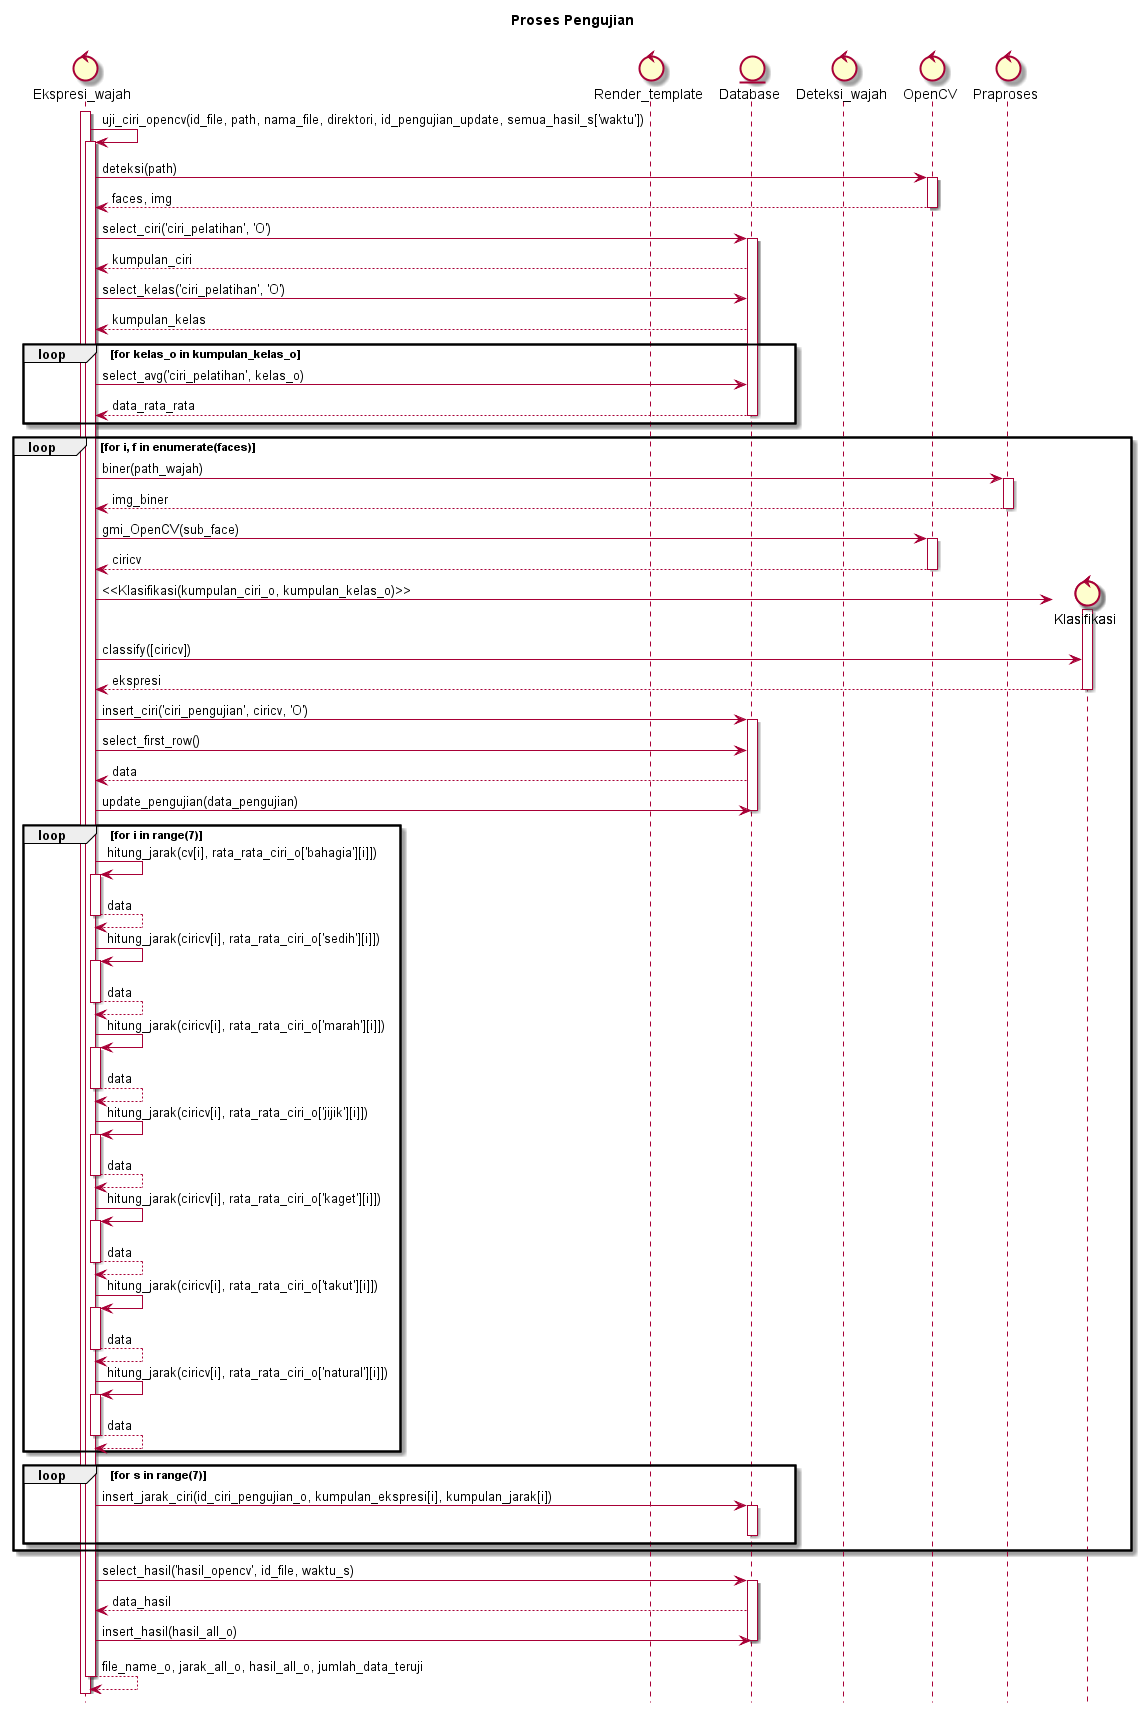

The diagram above was rendered by PlantUML. Its source (embedded in the PNG):
@startuml
hide footbox
title Proses Pengujian\n

control Ekspresi_wajah
control Render_template
entity Database
control Deteksi_wajah
control OpenCV
control Praproses

activate Ekspresi_wajah

	Ekspresi_wajah -> Ekspresi_wajah : uji_ciri_opencv(id_file, path, nama_file, direktori, id_pengujian_update, semua_hasil_s['waktu'])
	activate Ekspresi_wajah

	Ekspresi_wajah -> OpenCV : deteksi(path)
	activate OpenCV
	OpenCV --> Ekspresi_wajah : faces, img
	deactivate OpenCV

	Ekspresi_wajah -> Database : select_ciri('ciri_pelatihan', 'O')
	activate Database
	Database --> Ekspresi_wajah : kumpulan_ciri

	Ekspresi_wajah -> Database : select_kelas('ciri_pelatihan', 'O')
	Database --> Ekspresi_wajah : kumpulan_kelas
	

	loop for kelas_o in kumpulan_kelas_o
		Ekspresi_wajah -> Database : select_avg('ciri_pelatihan', kelas_o)
		Database --> Ekspresi_wajah : data_rata_rata
		deactivate Database
	end
		

	loop for i, f in enumerate(faces)
		Ekspresi_wajah -> Praproses : biner(path_wajah)
		activate Praproses
		Praproses --> Ekspresi_wajah : img_biner
		deactivate Praproses

		Ekspresi_wajah -> OpenCV : gmi_OpenCV(sub_face)
		activate OpenCV
		OpenCV --> Ekspresi_wajah : ciricv
		deactivate OpenCV

		create control Klasifikasi
		Ekspresi_wajah -> Klasifikasi : <<Klasifikasi(kumpulan_ciri_o, kumpulan_kelas_o)>>
		activate Klasifikasi
		Ekspresi_wajah -> Klasifikasi : classify([ciricv])
		Klasifikasi --> Ekspresi_wajah : ekspresi
		deactivate Klasifikasi

		Ekspresi_wajah -> Database : insert_ciri('ciri_pengujian', ciricv, 'O')
		activate Database
		Ekspresi_wajah -> Database : select_first_row()
		Database --> Ekspresi_wajah : data
		Ekspresi_wajah -> Database : update_pengujian(data_pengujian)
		deactivate Database

		
		loop for i in range(7)
			Ekspresi_wajah -> Ekspresi_wajah : hitung_jarak(cv[i], rata_rata_ciri_o['bahagia'][i]])
			activate Ekspresi_wajah
			Ekspresi_wajah --> Ekspresi_wajah : data
			deactivate Ekspresi_wajah
			Ekspresi_wajah -> Ekspresi_wajah : hitung_jarak(ciricv[i], rata_rata_ciri_o['sedih'][i]])
			activate Ekspresi_wajah
			Ekspresi_wajah --> Ekspresi_wajah : data
			deactivate Ekspresi_wajah
			Ekspresi_wajah -> Ekspresi_wajah : hitung_jarak(ciricv[i], rata_rata_ciri_o['marah'][i]])
			activate Ekspresi_wajah
			Ekspresi_wajah --> Ekspresi_wajah : data
			deactivate Ekspresi_wajah
			Ekspresi_wajah -> Ekspresi_wajah : hitung_jarak(ciricv[i], rata_rata_ciri_o['jijik'][i]])
			activate Ekspresi_wajah
			Ekspresi_wajah --> Ekspresi_wajah : data
			deactivate Ekspresi_wajah
			Ekspresi_wajah -> Ekspresi_wajah : hitung_jarak(ciricv[i], rata_rata_ciri_o['kaget'][i]])
			activate Ekspresi_wajah
			Ekspresi_wajah --> Ekspresi_wajah : data
			deactivate Ekspresi_wajah
			Ekspresi_wajah -> Ekspresi_wajah : hitung_jarak(ciricv[i], rata_rata_ciri_o['takut'][i]])
			activate Ekspresi_wajah
			Ekspresi_wajah --> Ekspresi_wajah : data
			deactivate Ekspresi_wajah
			Ekspresi_wajah -> Ekspresi_wajah : hitung_jarak(ciricv[i], rata_rata_ciri_o['natural'][i]])
			activate Ekspresi_wajah
			Ekspresi_wajah --> Ekspresi_wajah : data
			deactivate Ekspresi_wajah
		end

		loop for s in range(7)
			Ekspresi_wajah -> Database : insert_jarak_ciri(id_ciri_pengujian_o, kumpulan_ekspresi[i], kumpulan_jarak[i])
			activate Database
			deactivate Database
		end
		
	end



	Ekspresi_wajah -> Database : select_hasil('hasil_opencv', id_file, waktu_s)
	activate Database
	Database --> Ekspresi_wajah : data_hasil
	Ekspresi_wajah -> Database : insert_hasil(hasil_all_o)
	deactivate Database

	Ekspresi_wajah --> Ekspresi_wajah : file_name_o, jarak_all_o, hasil_all_o, jumlah_data_teruji

	deactivate Ekspresi_wajah


@enduml